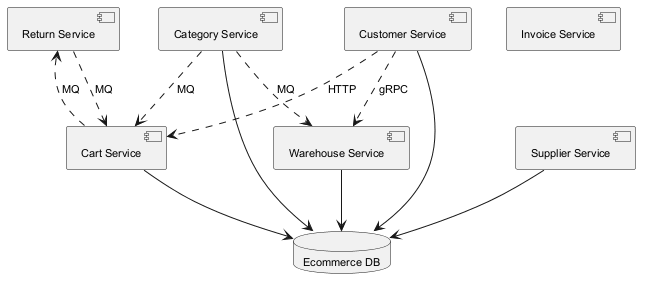

The diagram above was rendered by PlantUML. Its source (embedded in the PNG):
@startuml
skinparam monochrome true
skinparam defaultFontSize 11
component "Return Service" as C_ReturnService
component "Invoice Service" as C_InvoiceService
component "Warehouse Service" as C_WarehouseService
component "Category Service" as C_CategoryService
component "Cart Service" as C_CartService
component "Customer Service" as C_CustomerService
component "Supplier Service" as C_SupplierService
database "Ecommerce DB" as DB_ecommerce
C_WarehouseService --> DB_ecommerce
C_CategoryService --> DB_ecommerce
C_CartService --> DB_ecommerce
C_CustomerService --> DB_ecommerce
C_SupplierService --> DB_ecommerce
C_CategoryService ..> C_WarehouseService : MQ
C_ReturnService ..> C_CartService : MQ
C_CustomerService ..> C_CartService : HTTP
C_CartService ..> C_ReturnService : MQ
C_CategoryService ..> C_CartService : MQ
C_CustomerService ..> C_WarehouseService : gRPC
@enduml